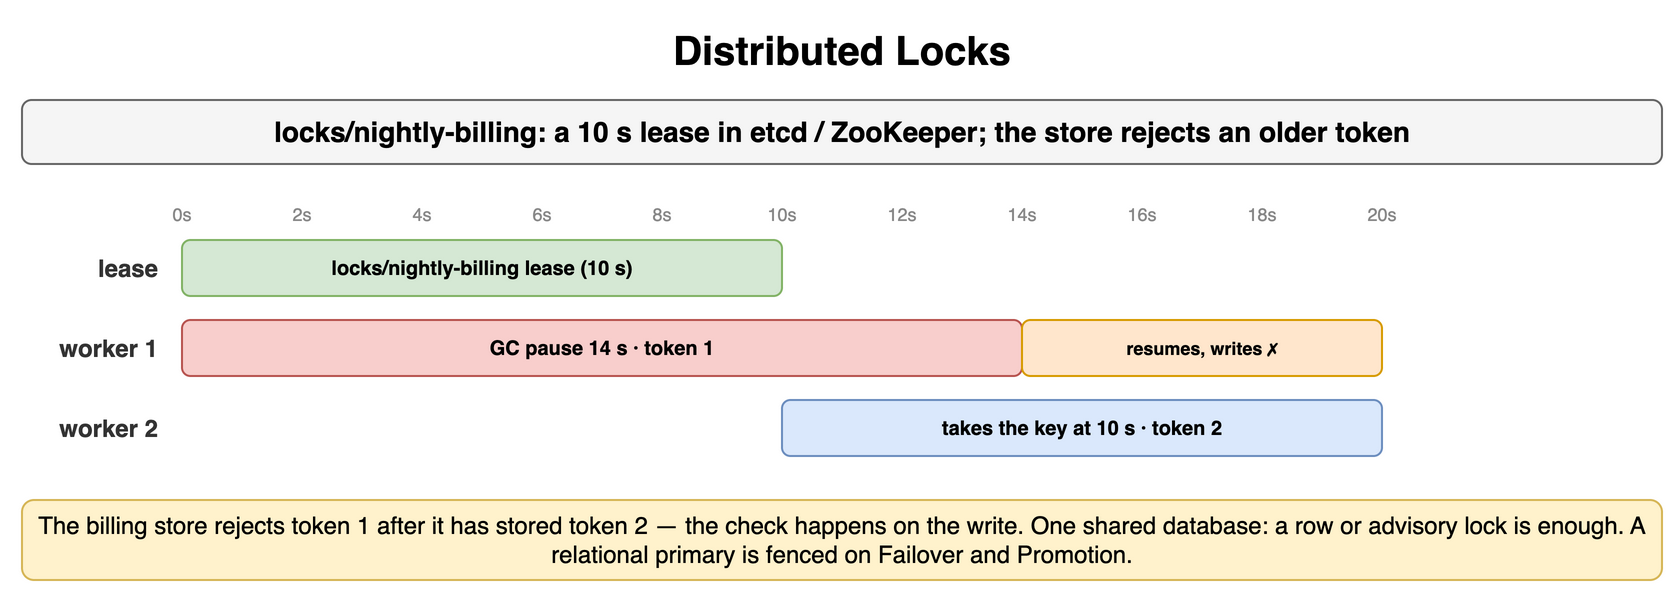

The diagram above was exported from draw.io. Its source (the exported page's mxGraphModel, read from the mxfile embedded in the PNG):
<mxGraphModel dx="900" dy="304" grid="1" gridSize="10" guides="1" tooltips="1" connect="1" arrows="1" fold="1" page="1" pageScale="1" pageWidth="900" pageHeight="304" math="0" shadow="0">
  <root>
    <mxCell id="0" />
    <mxCell id="1" parent="0" />
    <mxCell id="i1" value="Distributed Locks" style="text;html=1;align=center;verticalAlign=middle;whiteSpace=wrap;fontSize=20;fontStyle=1;" vertex="1" parent="1">
      <mxGeometry x="40" y="10" width="820" height="30" as="geometry" />
    </mxCell>
    <mxCell id="i2" value="locks/nightly-billing: a 10 s lease in etcd / ZooKeeper; the store rejects an older token" style="rounded=1;whiteSpace=wrap;html=1;fillColor=#f5f5f5;strokeColor=#666666;fontStyle=1;fontSize=14;" vertex="1" parent="1">
      <mxGeometry x="40" y="50" width="820" height="32" as="geometry" />
    </mxCell>
    <mxCell id="i3" value="0s" style="text;html=1;whiteSpace=wrap;fontSize=11;align=center;verticalAlign=middle;fontSize=9;fontColor=#888;" vertex="1" parent="1">
      <mxGeometry x="108" y="100" width="24" height="14" as="geometry" />
    </mxCell>
    <mxCell id="i4" value="2s" style="text;html=1;whiteSpace=wrap;fontSize=11;align=center;verticalAlign=middle;fontSize=9;fontColor=#888;" vertex="1" parent="1">
      <mxGeometry x="168" y="100" width="24" height="14" as="geometry" />
    </mxCell>
    <mxCell id="i5" value="4s" style="text;html=1;whiteSpace=wrap;fontSize=11;align=center;verticalAlign=middle;fontSize=9;fontColor=#888;" vertex="1" parent="1">
      <mxGeometry x="228" y="100" width="24" height="14" as="geometry" />
    </mxCell>
    <mxCell id="i6" value="6s" style="text;html=1;whiteSpace=wrap;fontSize=11;align=center;verticalAlign=middle;fontSize=9;fontColor=#888;" vertex="1" parent="1">
      <mxGeometry x="288" y="100" width="24" height="14" as="geometry" />
    </mxCell>
    <mxCell id="i7" value="8s" style="text;html=1;whiteSpace=wrap;fontSize=11;align=center;verticalAlign=middle;fontSize=9;fontColor=#888;" vertex="1" parent="1">
      <mxGeometry x="348" y="100" width="24" height="14" as="geometry" />
    </mxCell>
    <mxCell id="i8" value="10s" style="text;html=1;whiteSpace=wrap;fontSize=11;align=center;verticalAlign=middle;fontSize=9;fontColor=#888;" vertex="1" parent="1">
      <mxGeometry x="408" y="100" width="24" height="14" as="geometry" />
    </mxCell>
    <mxCell id="i9" value="12s" style="text;html=1;whiteSpace=wrap;fontSize=11;align=center;verticalAlign=middle;fontSize=9;fontColor=#888;" vertex="1" parent="1">
      <mxGeometry x="468" y="100" width="24" height="14" as="geometry" />
    </mxCell>
    <mxCell id="i10" value="14s" style="text;html=1;whiteSpace=wrap;fontSize=11;align=center;verticalAlign=middle;fontSize=9;fontColor=#888;" vertex="1" parent="1">
      <mxGeometry x="528" y="100" width="24" height="14" as="geometry" />
    </mxCell>
    <mxCell id="i11" value="16s" style="text;html=1;whiteSpace=wrap;fontSize=11;align=center;verticalAlign=middle;fontSize=9;fontColor=#888;" vertex="1" parent="1">
      <mxGeometry x="588" y="100" width="24" height="14" as="geometry" />
    </mxCell>
    <mxCell id="i12" value="18s" style="text;html=1;whiteSpace=wrap;fontSize=11;align=center;verticalAlign=middle;fontSize=9;fontColor=#888;" vertex="1" parent="1">
      <mxGeometry x="648" y="100" width="24" height="14" as="geometry" />
    </mxCell>
    <mxCell id="i13" value="20s" style="text;html=1;whiteSpace=wrap;fontSize=11;align=center;verticalAlign=middle;fontSize=9;fontColor=#888;" vertex="1" parent="1">
      <mxGeometry x="708" y="100" width="24" height="14" as="geometry" />
    </mxCell>
    <mxCell id="i14" value="lease" style="text;html=1;whiteSpace=wrap;fontSize=11;align=right;verticalAlign=middle;fontSize=12;fontColor=#333333;fontStyle=1;" vertex="1" parent="1">
      <mxGeometry x="40" y="120" width="70" height="28" as="geometry" />
    </mxCell>
    <mxCell id="i15" value="locks/nightly-billing lease (10 s)" style="rounded=1;whiteSpace=wrap;html=1;fillColor=#d5e8d4;strokeColor=#82b366;fontSize=10;align=center;fontStyle=1;" vertex="1" parent="1">
      <mxGeometry x="120" y="120" width="300" height="28" as="geometry" />
    </mxCell>
    <mxCell id="i16" value="worker 1" style="text;html=1;whiteSpace=wrap;fontSize=11;align=right;verticalAlign=middle;fontSize=12;fontColor=#333333;fontStyle=1;" vertex="1" parent="1">
      <mxGeometry x="40" y="160" width="70" height="28" as="geometry" />
    </mxCell>
    <mxCell id="i17" value="GC pause 14 s · token 1" style="rounded=1;whiteSpace=wrap;html=1;fillColor=#f8cecc;strokeColor=#b85450;fontSize=10;align=center;fontStyle=1;" vertex="1" parent="1">
      <mxGeometry x="120" y="160" width="420" height="28" as="geometry" />
    </mxCell>
    <mxCell id="i18" value="resumes, writes ✗" style="rounded=1;whiteSpace=wrap;html=1;fillColor=#ffe6cc;strokeColor=#d79b00;fontSize=9;align=center;fontStyle=1;" vertex="1" parent="1">
      <mxGeometry x="540" y="160" width="180" height="28" as="geometry" />
    </mxCell>
    <mxCell id="i19" value="worker 2" style="text;html=1;whiteSpace=wrap;fontSize=11;align=right;verticalAlign=middle;fontSize=12;fontColor=#333333;fontStyle=1;" vertex="1" parent="1">
      <mxGeometry x="40" y="200" width="70" height="28" as="geometry" />
    </mxCell>
    <mxCell id="i20" value="takes the key at 10 s · token 2" style="rounded=1;whiteSpace=wrap;html=1;fillColor=#dae8fc;strokeColor=#6c8ebf;fontSize=10;align=center;fontStyle=1;" vertex="1" parent="1">
      <mxGeometry x="420" y="200" width="300" height="28" as="geometry" />
    </mxCell>
    <mxCell id="i21" value="The billing store rejects token 1 after it has stored token 2 — the check happens on the write. One shared database: a row or advisory lock is enough. A relational primary is fenced on Failover and Promotion." style="rounded=1;whiteSpace=wrap;html=1;fillColor=#fff2cc;strokeColor=#d6b656;fontSize=12;align=center;" vertex="1" parent="1">
      <mxGeometry x="40" y="250" width="820" height="40" as="geometry" />
    </mxCell>
  </root>
</mxGraphModel>